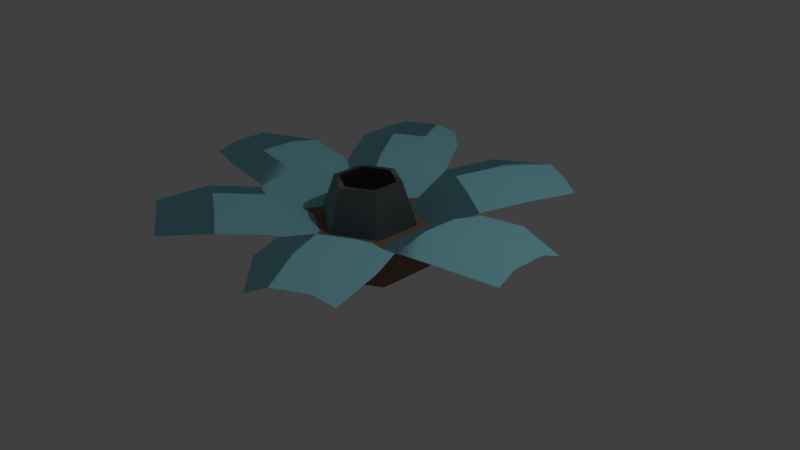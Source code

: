 # Source: Terrainer.blend  (saved by Blender 2.79.0; exported with 4.5.12 LTS)
import bpy
from mathutils import Matrix  # noqa: F401  (used for matrix-valued properties, if any)

bpy.ops.wm.read_factory_settings(use_empty=True)
scene = bpy.context.scene
scene.name = 'Scene'

# ---- collections
col_collection_1 = bpy.data.collections.new('Collection 1'); scene.collection.children.link(col_collection_1)

# ---- materials (node trees are filled in below, after node groups)
mat_material_002 = bpy.data.materials.new('Material.002')
mat_material_002.alpha_threshold = 0.0
mat_material_002.use_transparent_shadow = False
mat_material_002.roughness = 0.5
mat_material_019 = bpy.data.materials.new('Material.019')
mat_material_019.alpha_threshold = 0.0
mat_material_019.use_transparent_shadow = False
mat_material_019.roughness = 0.5
mat_material_015 = bpy.data.materials.new('Material.015')
mat_material_015.alpha_threshold = 0.0
mat_material_015.use_transparent_shadow = False
mat_material_015.roughness = 0.5
mat_material_014 = bpy.data.materials.new('Material.014')
mat_material_014.alpha_threshold = 0.0
mat_material_014.use_transparent_shadow = False
mat_material_014.roughness = 0.5
mat_material_021 = bpy.data.materials.new('Material.021')
mat_material_021.alpha_threshold = 0.0
mat_material_021.use_transparent_shadow = False
mat_material_021.roughness = 0.5
mat_material_027 = bpy.data.materials.new('Material.027')
mat_material_027.alpha_threshold = 0.0
mat_material_027.use_transparent_shadow = False
mat_material_027.roughness = 0.5
mat_material_029 = bpy.data.materials.new('Material.029')
mat_material_029.alpha_threshold = 0.0
mat_material_029.use_transparent_shadow = False
mat_material_029.roughness = 0.5
mat_material_030 = bpy.data.materials.new('Material.030')
mat_material_030.alpha_threshold = 0.0
mat_material_030.use_transparent_shadow = False
mat_material_030.roughness = 0.5

# ---- material node trees
mat_material_002.use_nodes = True; mat_material_002.node_tree.nodes.clear()
_N = mat_material_002.node_tree.nodes; _L = mat_material_002.node_tree.links
n0 = _N.new('ShaderNodeOutputMaterial'); n0.name = 'Material Output'; n0.location = (300, 300)
n1 = _N.new('ShaderNodeBsdfToon'); n1.name = 'Toon BSDF'; n1.location = (96, 141)
n1.inputs[0].default_value = (0.2502, 0.147, 0.0999, 1.0)
_L.new(n1.outputs[0], n0.inputs[0])
n0.is_active_output = True
mat_material_019.use_nodes = True; mat_material_019.node_tree.nodes.clear()
_N = mat_material_019.node_tree.nodes; _L = mat_material_019.node_tree.links
n0 = _N.new('ShaderNodeMixShader'); n0.name = 'Mix Shader'; n0.location = (144, 337)
n0.inputs[0].default_value = 0.3364
n1 = _N.new('ShaderNodeOutputMaterial'); n1.name = 'Material Output'; n1.location = (302, 333)
n2 = _N.new('ShaderNodeBsdfToon'); n2.name = 'Toon BSDF'; n2.location = (-66, 395)
n2.inputs[0].default_value = (0.02541, 0.02541, 0.02541, 1.0)
n3 = _N.new('ShaderNodeBsdfAnisotropic'); n3.name = 'Anisotropic BSDF'; n3.location = (-63, 177)
n3.distribution = 'GGX'
n3.inputs[1].default_value = 0.6191
n3.inputs[2].default_value = 0.4
n3.inputs[3].default_value = 0.2333
_L.new(n3.outputs[0], n0.inputs[2])
_L.new(n0.outputs[0], n1.inputs[0])
_L.new(n2.outputs[0], n0.inputs[1])
n1.is_active_output = True
mat_material_015.use_nodes = True; mat_material_015.node_tree.nodes.clear()
_N = mat_material_015.node_tree.nodes; _L = mat_material_015.node_tree.links
n0 = _N.new('ShaderNodeOutputMaterial'); n0.name = 'Material Output'; n0.location = (300, 300)
n1 = _N.new('ShaderNodeBsdfToon'); n1.name = 'Toon BSDF'; n1.location = (68, 292)
n1.inputs[0].default_value = (0.288, 0.7086, 0.8, 1.0)
_L.new(n1.outputs[0], n0.inputs[0])
n0.is_active_output = True
mat_material_014.use_nodes = True; mat_material_014.node_tree.nodes.clear()
_N = mat_material_014.node_tree.nodes; _L = mat_material_014.node_tree.links
n0 = _N.new('ShaderNodeOutputMaterial'); n0.name = 'Material Output'; n0.location = (300, 300)
n1 = _N.new('ShaderNodeBsdfToon'); n1.name = 'Toon BSDF'; n1.location = (68, 292)
n1.inputs[0].default_value = (0.288, 0.7086, 0.8, 1.0)
_L.new(n1.outputs[0], n0.inputs[0])
n0.is_active_output = True
mat_material_021.use_nodes = True; mat_material_021.node_tree.nodes.clear()
_N = mat_material_021.node_tree.nodes; _L = mat_material_021.node_tree.links
n0 = _N.new('ShaderNodeOutputMaterial'); n0.name = 'Material Output'; n0.location = (300, 300)
n1 = _N.new('ShaderNodeBsdfToon'); n1.name = 'Toon BSDF'; n1.location = (68, 292)
n1.inputs[0].default_value = (0.288, 0.7086, 0.8, 1.0)
_L.new(n1.outputs[0], n0.inputs[0])
n0.is_active_output = True
mat_material_027.use_nodes = True; mat_material_027.node_tree.nodes.clear()
_N = mat_material_027.node_tree.nodes; _L = mat_material_027.node_tree.links
n0 = _N.new('ShaderNodeOutputMaterial'); n0.name = 'Material Output'; n0.location = (300, 300)
n1 = _N.new('ShaderNodeBsdfToon'); n1.name = 'Toon BSDF'; n1.location = (68, 292)
n1.inputs[0].default_value = (0.288, 0.7086, 0.8, 1.0)
_L.new(n1.outputs[0], n0.inputs[0])
n0.is_active_output = True
mat_material_029.use_nodes = True; mat_material_029.node_tree.nodes.clear()
_N = mat_material_029.node_tree.nodes; _L = mat_material_029.node_tree.links
n0 = _N.new('ShaderNodeOutputMaterial'); n0.name = 'Material Output'; n0.location = (300, 300)
n1 = _N.new('ShaderNodeBsdfToon'); n1.name = 'Toon BSDF'; n1.location = (68, 292)
n1.inputs[0].default_value = (0.288, 0.7086, 0.8, 1.0)
_L.new(n1.outputs[0], n0.inputs[0])
n0.is_active_output = True
mat_material_030.use_nodes = True; mat_material_030.node_tree.nodes.clear()
_N = mat_material_030.node_tree.nodes; _L = mat_material_030.node_tree.links
n0 = _N.new('ShaderNodeOutputMaterial'); n0.name = 'Material Output'; n0.location = (300, 300)
n1 = _N.new('ShaderNodeBsdfToon'); n1.name = 'Toon BSDF'; n1.location = (68, 292)
n1.inputs[0].default_value = (0.288, 0.7086, 0.8, 1.0)
_L.new(n1.outputs[0], n0.inputs[0])
n0.is_active_output = True

# ---- world
world_world = bpy.data.worlds.new('World'); scene.world = world_world
world_world.color = (0.05088, 0.05088, 0.05088)
world_world.use_sun_shadow = False
world_world.sun_shadow_jitter_overblur = 0.0
world_world.cycles.sampling_method = 'MANUAL'

# ---- cameras
cam_camera = bpy.data.cameras.new('Camera')
cam_camera.clip_end = 100.0
cam_camera.lens = 35.0
cam_camera.sensor_width = 32.0
cam_camera.sensor_height = 18.0
cam_camera.ortho_scale = 7.314
cam_camera.dof.focus_distance = 0.0
cam_camera.dof.aperture_fstop = 128.0

# ---- lights
light_lamp = bpy.data.lights.new('Lamp', 'POINT')
light_lamp.transmission_factor = 0.0
light_lamp.cutoff_distance = 30.0
light_lamp.energy = 100.0
light_lamp.shadow_buffer_clip_start = 1.001
light_lamp.shadow_soft_size = 0.1
light_lamp.shadow_maximum_resolution = 0.006
light_lamp.use_absolute_resolution = True

# ---- meshes
me_cylinder_034 = bpy.data.meshes.new('Cylinder.034')
me_cylinder_034.from_pydata([(0.0, 0.88, 0.0), (0.0, 0.88, 0.5055), (0.7621, 0.44, 0.0), (0.7621, 0.44, 0.5055), (0.7621, -0.44, 0.0), (0.7621, -0.44, 0.5055), (-7.693e-08, -0.88, 0.0), (-7.693e-08, -0.88, 0.5055), (-0.7621, -0.44, 0.0), (-0.7621, -0.44, 0.5055), (-0.7621, 0.44, 0.0), (-0.7621, 0.44, 0.5055)], [], [(0, 1, 3, 2), (2, 3, 5, 4), (4, 5, 7, 6), (6, 7, 9, 8), (3, 1, 11, 9, 7, 5), (8, 9, 11, 10), (10, 11, 1, 0), (0, 2, 4, 6, 8, 10)])
me_cylinder_034.materials.append(mat_material_002)
me_cylinder_034.use_remesh_preserve_volume = False
me_cylinder_034.use_remesh_preserve_attributes = False
me_cylinder_034.use_mirror_vertex_groups = False
me_cylinder_034.update()
me_cylinder_035 = bpy.data.meshes.new('Cylinder.035')
me_cylinder_035.from_pydata([(0.0, 0.64, 0.5057), (2.493e-09, 0.3756, 1.059), (0.5543, 0.32, 0.5057), (0.3252, 0.1878, 1.059), (0.5543, -0.32, 0.5057), (0.3252, -0.1878, 1.059), (-5.595e-08, -0.64, 0.5057), (-3.543e-08, -0.3756, 1.059), (-0.5543, -0.32, 0.5057), (-0.3252, -0.1878, 1.059), (-0.5543, 0.32, 0.5057), (-0.3252, 0.1878, 1.059), (0.388, 0.224, 1.059), (0.0, 0.448, 1.059), (0.388, -0.224, 1.059), (-3.917e-08, -0.448, 1.059), (-0.388, -0.224, 1.059), (-0.388, 0.224, 1.059), (2.493e-09, 0.3756, 0.5036), (0.3252, 0.1878, 0.5036), (0.3252, -0.1878, 0.5036), (-3.543e-08, -0.3756, 0.5036), (-0.3252, -0.1878, 0.5036), (-0.3252, 0.1878, 0.5036)], [], [(0, 13, 12, 2), (2, 12, 14, 4), (4, 14, 15, 6), (6, 15, 16, 8), (11, 9, 22, 23), (8, 16, 17, 10), (10, 17, 13, 0), (1, 3, 12, 13), (3, 5, 14, 12), (5, 7, 15, 14), (7, 9, 16, 15), (9, 11, 17, 16), (11, 1, 13, 17), (7, 5, 20, 21), (3, 1, 18, 19), (1, 11, 23, 18), (9, 7, 21, 22), (5, 3, 19, 20)])
me_cylinder_035.materials.append(mat_material_019)
me_cylinder_035.use_remesh_preserve_volume = False
me_cylinder_035.use_remesh_preserve_attributes = False
me_cylinder_035.use_mirror_vertex_groups = False
me_cylinder_035.update()
me_plane_014 = bpy.data.meshes.new('Plane.014')
me_plane_014.from_pydata([(2.567, -0.486, 0.7903), (2.567, 0.514, 0.7903), (0.6525, -0.486, 0.4028), (0.6525, 0.514, 0.4028), (1.25, -0.686, 0.7497), (1.894, -0.686, 0.8385), (2.541, -0.2194, 0.8869), (2.541, 0.2473, 0.8869), (1.894, 0.714, 0.8385), (1.25, 0.714, 0.7497), (0.6267, 0.2473, 0.4994), (0.6267, -0.2194, 0.4994), (1.868, -0.2194, 0.9351), (1.224, -0.2194, 0.8463), (1.868, 0.2473, 0.9351), (1.224, 0.2473, 0.8463)], [], [(15, 9, 3, 10), (4, 13, 11, 2), (13, 15, 10, 11), (0, 6, 12, 5), (5, 12, 13, 4), (6, 7, 14, 12), (12, 14, 15, 13), (7, 1, 8, 14), (14, 8, 9, 15)])
me_plane_014.materials.append(mat_material_015)
me_plane_014.use_remesh_preserve_volume = False
me_plane_014.use_remesh_preserve_attributes = False
me_plane_014.use_mirror_vertex_groups = False
me_plane_014.update()
me_plane_021 = bpy.data.meshes.new('Plane.021')
me_plane_021.from_pydata([(1.675, 1.988, 0.7903), (0.8091, 2.488, 0.7903), (0.7178, 0.3301, 0.4028), (-0.1482, 0.8301, 0.4028), (1.19, 0.7473, 0.7497), (1.512, 1.305, 0.8385), (1.431, 2.099, 0.8869), (1.027, 2.332, 0.8869), (0.2992, 2.005, 0.8385), (-0.02281, 1.447, 0.7497), (0.06978, 0.6743, 0.4994), (0.4739, 0.441, 0.4994), (1.095, 1.516, 0.9351), (0.7725, 0.9582, 0.8463), (0.6904, 1.749, 0.9351), (0.3684, 1.192, 0.8463)], [], [(15, 9, 3, 10), (4, 13, 11, 2), (13, 15, 10, 11), (0, 6, 12, 5), (5, 12, 13, 4), (6, 7, 14, 12), (12, 14, 15, 13), (7, 1, 8, 14), (14, 8, 9, 15)])
me_plane_021.materials.append(mat_material_014)
me_plane_021.use_remesh_preserve_volume = False
me_plane_021.use_remesh_preserve_attributes = False
me_plane_021.use_mirror_vertex_groups = False
me_plane_021.update()
me_plane_022 = bpy.data.meshes.new('Plane.022')
me_plane_022.from_pydata([(-2.613, 0.514, 0.7903), (-2.613, -0.486, 0.7903), (-0.6982, 0.514, 0.4028), (-0.6982, -0.486, 0.4028), (-1.295, 0.714, 0.7497), (-1.939, 0.714, 0.8385), (-2.587, 0.2473, 0.8869), (-2.587, -0.2194, 0.8869), (-1.939, -0.686, 0.8385), (-1.295, -0.686, 0.7497), (-0.6724, -0.2194, 0.4994), (-0.6724, 0.2473, 0.4994), (-1.914, 0.2473, 0.9351), (-1.27, 0.2473, 0.8463), (-1.914, -0.2194, 0.9351), (-1.27, -0.2194, 0.8463)], [], [(15, 9, 3, 10), (4, 13, 11, 2), (13, 15, 10, 11), (0, 6, 12, 5), (5, 12, 13, 4), (6, 7, 14, 12), (12, 14, 15, 13), (7, 1, 8, 14), (14, 8, 9, 15)])
me_plane_022.materials.append(mat_material_021)
me_plane_022.use_remesh_preserve_volume = False
me_plane_022.use_remesh_preserve_attributes = False
me_plane_022.use_mirror_vertex_groups = False
me_plane_022.update()
me_plane_023 = bpy.data.meshes.new('Plane.023')
me_plane_023.from_pydata([(-0.8858, 2.499, 0.7903), (-1.752, 1.999, 0.7903), (0.07154, 0.8404, 0.4028), (-0.7945, 0.3404, 0.4028), (-0.05387, 1.458, 0.7497), (-0.3758, 2.015, 0.8385), (-1.104, 2.343, 0.8869), (-1.508, 2.11, 0.8869), (-1.588, 1.315, 0.8385), (-1.266, 0.7576, 0.7497), (-0.5506, 0.4513, 0.4994), (-0.1465, 0.6847, 0.4994), (-0.767, 1.76, 0.9351), (-0.4451, 1.202, 0.8463), (-1.171, 1.526, 0.9351), (-0.8492, 0.9685, 0.8463)], [], [(15, 9, 3, 10), (4, 13, 11, 2), (13, 15, 10, 11), (0, 6, 12, 5), (5, 12, 13, 4), (6, 7, 14, 12), (12, 14, 15, 13), (7, 1, 8, 14), (14, 8, 9, 15)])
me_plane_023.materials.append(mat_material_027)
me_plane_023.use_remesh_preserve_volume = False
me_plane_023.use_remesh_preserve_attributes = False
me_plane_023.use_mirror_vertex_groups = False
me_plane_023.update()
me_plane_024 = bpy.data.meshes.new('Plane.024')
me_plane_024.from_pydata([(0.8606, -2.445, 0.7903), (1.727, -1.945, 0.7903), (-0.09677, -0.7871, 0.4028), (0.7693, -0.2871, 0.4028), (0.02865, -1.404, 0.7497), (0.3506, -1.962, 0.8385), (1.079, -2.29, 0.8869), (1.483, -2.056, 0.8869), (1.563, -1.262, 0.8385), (1.241, -0.7043, 0.7497), (0.5254, -0.398, 0.4994), (0.1212, -0.6314, 0.4994), (0.7418, -1.706, 0.9351), (0.4199, -1.149, 0.8463), (1.146, -1.473, 0.9351), (0.824, -0.9153, 0.8463)], [], [(15, 9, 3, 10), (4, 13, 11, 2), (13, 15, 10, 11), (0, 6, 12, 5), (5, 12, 13, 4), (6, 7, 14, 12), (12, 14, 15, 13), (7, 1, 8, 14), (14, 8, 9, 15)])
me_plane_024.materials.append(mat_material_029)
me_plane_024.use_remesh_preserve_volume = False
me_plane_024.use_remesh_preserve_attributes = False
me_plane_024.use_mirror_vertex_groups = False
me_plane_024.update()
me_plane_025 = bpy.data.meshes.new('Plane.025')
me_plane_025.from_pydata([(-1.757, -1.967, 0.7903), (-0.8906, -2.467, 0.7903), (-0.7993, -0.3092, 0.4028), (0.06676, -0.8092, 0.4028), (-1.271, -0.7265, 0.7497), (-1.593, -1.284, 0.8385), (-1.513, -2.078, 0.8869), (-1.109, -2.312, 0.8869), (-0.3806, -1.984, 0.8385), (-0.05866, -1.426, 0.7497), (-0.1512, -0.6535, 0.4994), (-0.5554, -0.4202, 0.4994), (-1.176, -1.495, 0.9351), (-0.854, -0.9374, 0.8463), (-0.7718, -1.728, 0.9351), (-0.4499, -1.171, 0.8463)], [], [(15, 9, 3, 10), (4, 13, 11, 2), (13, 15, 10, 11), (0, 6, 12, 5), (5, 12, 13, 4), (6, 7, 14, 12), (12, 14, 15, 13), (7, 1, 8, 14), (14, 8, 9, 15)])
me_plane_025.materials.append(mat_material_030)
me_plane_025.use_remesh_preserve_volume = False
me_plane_025.use_remesh_preserve_attributes = False
me_plane_025.use_mirror_vertex_groups = False
me_plane_025.update()

# ---- objects
ob_lamp = bpy.data.objects.new('Lamp', light_lamp)
ob_camera = bpy.data.objects.new('Camera', cam_camera)
ob_cylinder_035 = bpy.data.objects.new('Cylinder.035', me_cylinder_034)
ob_cylinder_036 = bpy.data.objects.new('Cylinder.036', me_cylinder_035)
ob_plane_020 = bpy.data.objects.new('Plane.020', me_plane_014)
ob_plane_021 = bpy.data.objects.new('Plane.021', me_plane_021)
ob_plane_022 = bpy.data.objects.new('Plane.022', me_plane_022)
ob_plane_023 = bpy.data.objects.new('Plane.023', me_plane_023)
ob_plane_024 = bpy.data.objects.new('Plane.024', me_plane_024)
ob_plane_025 = bpy.data.objects.new('Plane.025', me_plane_025)

# ---- transforms, parenting, visibility, modifiers, constraints
ob_lamp.location = (4.076, 1.005, 5.904)
ob_lamp.rotation_euler = (0.6503, 0.05522, 1.866)
ob_lamp.lock_rotations_4d = False
ob_lamp.empty_display_type = 'ARROWS'
ob_lamp.color = (0.0, 0.0, 0.0, 0.0)
ob_lamp.lineart.crease_threshold = 0.0
ob_camera.location = (7.481, -6.508, 5.344)
ob_camera.rotation_euler = (1.109, 0.0, 0.8149)
ob_camera.lock_rotations_4d = False
ob_camera.empty_display_type = 'ARROWS'
ob_camera.color = (0.0, 0.0, 0.0, 0.0)
ob_camera.display_type = 'WIRE'
ob_camera.lineart.crease_threshold = 0.0
ob_cylinder_035.location = (0.0, 0.0, 0.0)
ob_cylinder_035.lineart.crease_threshold = 0.0
ob_cylinder_036.location = (0.0, 0.0, 0.0)
ob_cylinder_036.lineart.crease_threshold = 0.0
ob_plane_020.location = (0.0, 0.0, 0.0)
ob_plane_020.lineart.crease_threshold = 0.0
ob_plane_021.location = (0.0, 0.0, 0.0)
ob_plane_021.lineart.crease_threshold = 0.0
ob_plane_022.location = (0.0, 0.0, 0.0)
ob_plane_022.lineart.crease_threshold = 0.0
ob_plane_023.location = (0.0, 0.0, 0.0)
ob_plane_023.lineart.crease_threshold = 0.0
ob_plane_024.location = (0.0, 0.0, 0.0)
ob_plane_024.lineart.crease_threshold = 0.0
ob_plane_025.location = (0.0, 0.0, 0.0)
ob_plane_025.lineart.crease_threshold = 0.0

# ---- collection membership
col_collection_1.objects.link(ob_lamp)
col_collection_1.objects.link(ob_camera)
col_collection_1.objects.link(ob_cylinder_035)
col_collection_1.objects.link(ob_cylinder_036)
col_collection_1.objects.link(ob_plane_020)
col_collection_1.objects.link(ob_plane_021)
col_collection_1.objects.link(ob_plane_022)
col_collection_1.objects.link(ob_plane_023)
col_collection_1.objects.link(ob_plane_024)
col_collection_1.objects.link(ob_plane_025)

# ---- scene / render settings (as saved in the file)
scene.camera = ob_camera
scene.frame_start = 1; scene.frame_end = 250; scene.frame_set(1)
scene.render.engine = 'BLENDER_EEVEE_NEXT'
scene.render.resolution_percentage = 50
scene.render.dither_intensity = 0.0
scene.cycles.use_denoising = False
scene.cycles.samples = 128
scene.cycles.sampling_pattern = 'TABULATED_SOBOL'
scene.cycles.use_adaptive_sampling = False
scene.cycles.use_light_tree = False
scene.cycles.blur_glossy = 0.0
scene.cycles.sample_clamp_indirect = 0.0
scene.view_settings.view_transform = 'Standard'
bpy.context.view_layer.update()
